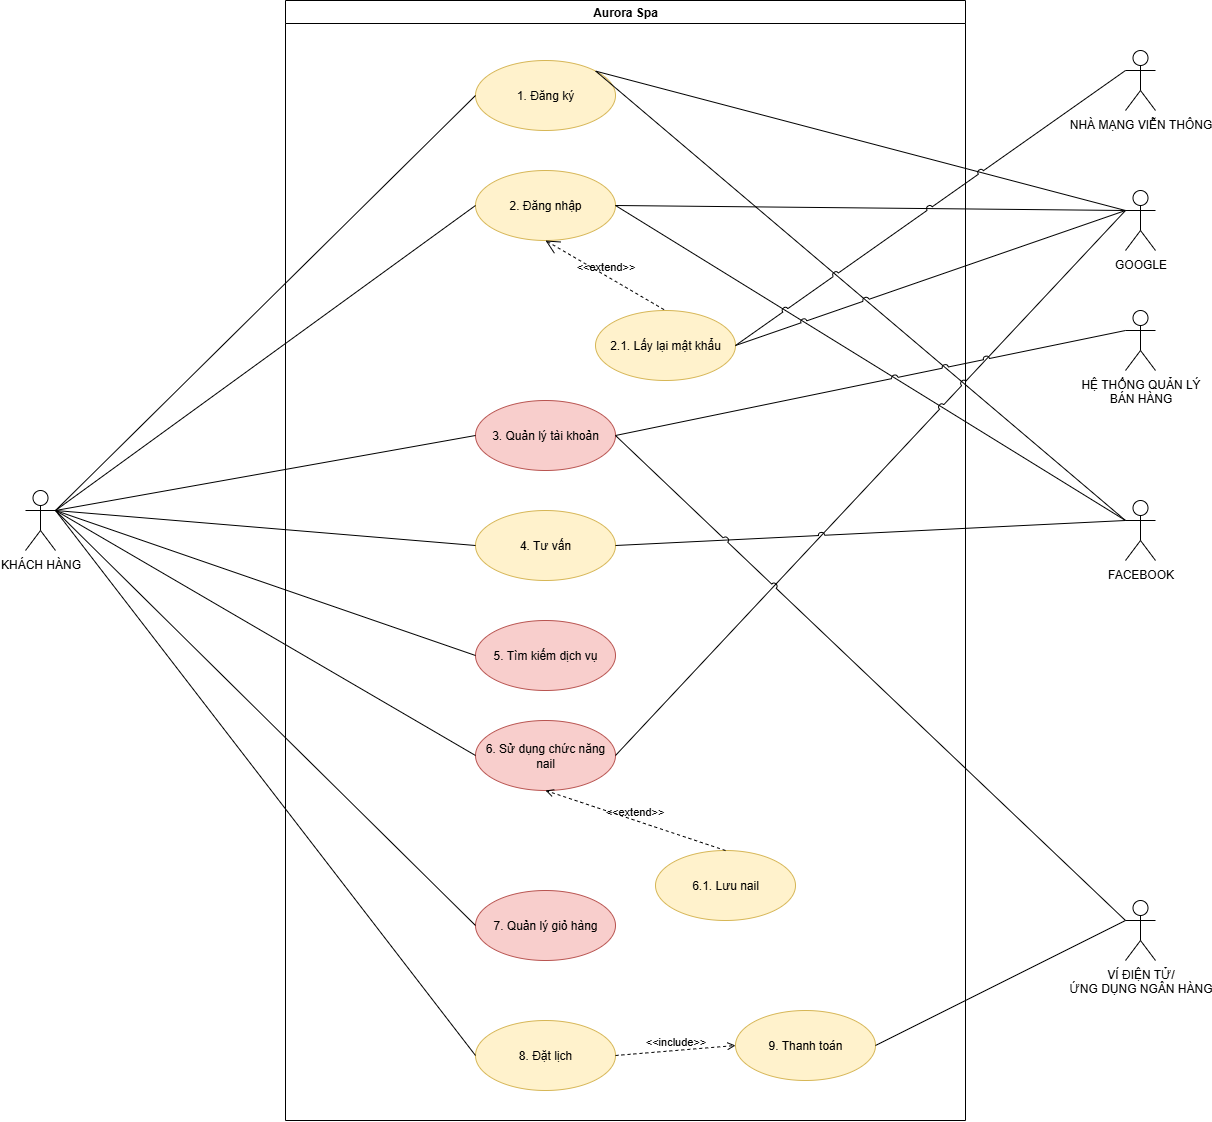

The diagram above was exported from draw.io. Its source (the exported page's mxGraphModel, read from the mxfile embedded in the PNG):
<mxGraphModel dx="1747" dy="3443" grid="1" gridSize="10" guides="1" tooltips="1" connect="1" arrows="1" fold="1" page="1" pageScale="1" pageWidth="3300" pageHeight="2339" math="0" shadow="0">
  <root>
    <mxCell id="0" />
    <mxCell id="1" parent="0" />
    <mxCell id="PDIi3vkDYkXhx39LqODo-1" value="KHÁCH HÀNG" style="shape=umlActor;verticalLabelPosition=bottom;verticalAlign=top;html=1;" parent="1" vertex="1">
      <mxGeometry x="40" y="170" width="30" height="60" as="geometry" />
    </mxCell>
    <mxCell id="PDIi3vkDYkXhx39LqODo-3" value="1. Đăng ký" style="ellipse;whiteSpace=wrap;html=1;fillColor=#fff2cc;strokeColor=#d6b656;" parent="1" vertex="1">
      <mxGeometry x="490" y="-260" width="140" height="70" as="geometry" />
    </mxCell>
    <mxCell id="PDIi3vkDYkXhx39LqODo-4" value="2. Đăng nhập" style="ellipse;whiteSpace=wrap;html=1;fillColor=#fff2cc;strokeColor=#d6b656;" parent="1" vertex="1">
      <mxGeometry x="490" y="-150" width="140" height="70" as="geometry" />
    </mxCell>
    <mxCell id="PDIi3vkDYkXhx39LqODo-5" value="3. Quản lý tài khoản" style="ellipse;whiteSpace=wrap;html=1;fillColor=#f8cecc;strokeColor=#b85450;" parent="1" vertex="1">
      <mxGeometry x="490" y="80" width="140" height="70" as="geometry" />
    </mxCell>
    <mxCell id="PDIi3vkDYkXhx39LqODo-6" value="4. Tư vấn" style="ellipse;whiteSpace=wrap;html=1;fillColor=#fff2cc;strokeColor=#d6b656;" parent="1" vertex="1">
      <mxGeometry x="490" y="190" width="140" height="70" as="geometry" />
    </mxCell>
    <mxCell id="PDIi3vkDYkXhx39LqODo-7" value="5. Tìm kiếm dịch vụ" style="ellipse;whiteSpace=wrap;html=1;fillColor=#f8cecc;strokeColor=#b85450;" parent="1" vertex="1">
      <mxGeometry x="490" y="300" width="140" height="70" as="geometry" />
    </mxCell>
    <mxCell id="PDIi3vkDYkXhx39LqODo-8" value="6. Sử dụng chức năng nail" style="ellipse;whiteSpace=wrap;html=1;fillColor=#f8cecc;strokeColor=#b85450;" parent="1" vertex="1">
      <mxGeometry x="490" y="400" width="140" height="70" as="geometry" />
    </mxCell>
    <mxCell id="OmTzQVvdojj-slyi2mEy-1" value="9. Thanh toán" style="ellipse;whiteSpace=wrap;html=1;fillColor=#fff2cc;strokeColor=#d6b656;" parent="1" vertex="1">
      <mxGeometry x="750" y="690" width="140" height="70" as="geometry" />
    </mxCell>
    <mxCell id="OmTzQVvdojj-slyi2mEy-2" value="8. Đặt lịch" style="ellipse;whiteSpace=wrap;html=1;fillColor=#fff2cc;strokeColor=#d6b656;" parent="1" vertex="1">
      <mxGeometry x="490" y="700" width="140" height="70" as="geometry" />
    </mxCell>
    <mxCell id="OmTzQVvdojj-slyi2mEy-3" value="7. Quản lý giỏ hàng" style="ellipse;whiteSpace=wrap;html=1;fillColor=#f8cecc;strokeColor=#b85450;" parent="1" vertex="1">
      <mxGeometry x="490" y="570" width="140" height="70" as="geometry" />
    </mxCell>
    <mxCell id="LZ3Qd8-xhvk8pDeXs3cU-3" value="" style="endArrow=none;endFill=1;endSize=12;html=1;rounded=0;exitX=1;exitY=0.3333333333333333;exitDx=0;exitDy=0;exitPerimeter=0;entryX=0;entryY=0.5;entryDx=0;entryDy=0;startFill=0;" parent="1" source="PDIi3vkDYkXhx39LqODo-1" target="PDIi3vkDYkXhx39LqODo-3" edge="1">
      <mxGeometry width="160" relative="1" as="geometry">
        <mxPoint x="160" y="230" as="sourcePoint" />
        <mxPoint x="320" y="230" as="targetPoint" />
      </mxGeometry>
    </mxCell>
    <mxCell id="LZ3Qd8-xhvk8pDeXs3cU-7" value="" style="endArrow=none;endFill=1;endSize=12;html=1;rounded=0;exitX=1;exitY=0.3333333333333333;exitDx=0;exitDy=0;exitPerimeter=0;entryX=0;entryY=0.5;entryDx=0;entryDy=0;startFill=0;" parent="1" source="PDIi3vkDYkXhx39LqODo-1" target="PDIi3vkDYkXhx39LqODo-6" edge="1">
      <mxGeometry width="160" relative="1" as="geometry">
        <mxPoint x="310" y="290" as="sourcePoint" />
        <mxPoint x="470" y="290" as="targetPoint" />
      </mxGeometry>
    </mxCell>
    <mxCell id="LZ3Qd8-xhvk8pDeXs3cU-8" value="" style="endArrow=none;endFill=1;endSize=12;html=1;rounded=0;exitX=1;exitY=0.3333333333333333;exitDx=0;exitDy=0;exitPerimeter=0;entryX=0;entryY=0.5;entryDx=0;entryDy=0;startFill=0;" parent="1" source="PDIi3vkDYkXhx39LqODo-1" target="PDIi3vkDYkXhx39LqODo-7" edge="1">
      <mxGeometry width="160" relative="1" as="geometry">
        <mxPoint x="310" y="430" as="sourcePoint" />
        <mxPoint x="470" y="430" as="targetPoint" />
      </mxGeometry>
    </mxCell>
    <mxCell id="LZ3Qd8-xhvk8pDeXs3cU-11" value="6.1. Lưu nail" style="ellipse;whiteSpace=wrap;html=1;fillColor=#fff2cc;strokeColor=#d6b656;" parent="1" vertex="1">
      <mxGeometry x="670" y="530" width="140" height="70" as="geometry" />
    </mxCell>
    <mxCell id="1e-zAFVX_Pn34FPbTGjy-1" value="&amp;lt;&amp;lt;extend&amp;gt;&amp;gt;" style="html=1;verticalAlign=bottom;labelBackgroundColor=none;endArrow=open;endFill=0;dashed=1;rounded=0;entryX=0.5;entryY=1;entryDx=0;entryDy=0;exitX=0.5;exitY=0;exitDx=0;exitDy=0;" parent="1" source="LZ3Qd8-xhvk8pDeXs3cU-11" target="PDIi3vkDYkXhx39LqODo-8" edge="1">
      <mxGeometry width="160" relative="1" as="geometry">
        <mxPoint x="520" y="520" as="sourcePoint" />
        <mxPoint x="560" y="530" as="targetPoint" />
      </mxGeometry>
    </mxCell>
    <mxCell id="1e-zAFVX_Pn34FPbTGjy-5" value="" style="endArrow=none;html=1;rounded=0;exitX=1;exitY=0.3333333333333333;exitDx=0;exitDy=0;exitPerimeter=0;entryX=0;entryY=0.5;entryDx=0;entryDy=0;" parent="1" source="PDIi3vkDYkXhx39LqODo-1" target="PDIi3vkDYkXhx39LqODo-8" edge="1">
      <mxGeometry width="50" height="50" relative="1" as="geometry">
        <mxPoint x="320" y="530" as="sourcePoint" />
        <mxPoint x="370" y="480" as="targetPoint" />
      </mxGeometry>
    </mxCell>
    <mxCell id="1e-zAFVX_Pn34FPbTGjy-6" value="" style="endArrow=none;html=1;rounded=0;entryX=0;entryY=0.5;entryDx=0;entryDy=0;" parent="1" target="OmTzQVvdojj-slyi2mEy-3" edge="1">
      <mxGeometry width="50" height="50" relative="1" as="geometry">
        <mxPoint x="70" y="190" as="sourcePoint" />
        <mxPoint x="330" y="580" as="targetPoint" />
      </mxGeometry>
    </mxCell>
    <mxCell id="1e-zAFVX_Pn34FPbTGjy-7" value="&amp;lt;&amp;lt;include&amp;gt;&amp;gt;" style="html=1;verticalAlign=bottom;labelBackgroundColor=none;endArrow=open;endFill=0;dashed=1;rounded=0;exitX=1;exitY=0.5;exitDx=0;exitDy=0;entryX=0;entryY=0.5;entryDx=0;entryDy=0;" parent="1" source="OmTzQVvdojj-slyi2mEy-2" target="OmTzQVvdojj-slyi2mEy-1" edge="1">
      <mxGeometry width="160" relative="1" as="geometry">
        <mxPoint x="580" y="650" as="sourcePoint" />
        <mxPoint x="740" y="650" as="targetPoint" />
      </mxGeometry>
    </mxCell>
    <mxCell id="9oVk54G33CWHNNlkwDU--13" value="FACEBOOK" style="shape=umlActor;verticalLabelPosition=bottom;verticalAlign=top;html=1;" parent="1" vertex="1">
      <mxGeometry x="1140" y="180" width="30" height="60" as="geometry" />
    </mxCell>
    <mxCell id="9oVk54G33CWHNNlkwDU--18" value="" style="endArrow=none;html=1;rounded=0;exitX=1;exitY=0;exitDx=0;exitDy=0;entryX=0;entryY=0.3333333333333333;entryDx=0;entryDy=0;entryPerimeter=0;" parent="1" source="PDIi3vkDYkXhx39LqODo-3" target="9oVk54G33CWHNNlkwDU--13" edge="1">
      <mxGeometry width="50" height="50" relative="1" as="geometry">
        <mxPoint x="620" y="130" as="sourcePoint" />
        <mxPoint x="660" y="80" as="targetPoint" />
      </mxGeometry>
    </mxCell>
    <mxCell id="9oVk54G33CWHNNlkwDU--19" value="" style="endArrow=none;html=1;rounded=0;exitX=1;exitY=0.5;exitDx=0;exitDy=0;entryX=0;entryY=0.3333333333333333;entryDx=0;entryDy=0;entryPerimeter=0;" parent="1" source="PDIi3vkDYkXhx39LqODo-4" target="9oVk54G33CWHNNlkwDU--13" edge="1">
      <mxGeometry width="50" height="50" relative="1" as="geometry">
        <mxPoint x="980" y="-80" as="sourcePoint" />
        <mxPoint x="1451" y="-150" as="targetPoint" />
      </mxGeometry>
    </mxCell>
    <mxCell id="9oVk54G33CWHNNlkwDU--20" value="GOOGLE" style="shape=umlActor;verticalLabelPosition=bottom;verticalAlign=top;html=1;" parent="1" vertex="1">
      <mxGeometry x="1140" y="-130" width="30" height="60" as="geometry" />
    </mxCell>
    <mxCell id="9oVk54G33CWHNNlkwDU--22" value="" style="endArrow=none;html=1;rounded=0;exitX=1;exitY=0;exitDx=0;exitDy=0;entryX=0;entryY=0.3333333333333333;entryDx=0;entryDy=0;entryPerimeter=0;" parent="1" source="PDIi3vkDYkXhx39LqODo-3" target="9oVk54G33CWHNNlkwDU--20" edge="1">
      <mxGeometry width="50" height="50" relative="1" as="geometry">
        <mxPoint x="690" y="-50" as="sourcePoint" />
        <mxPoint x="1161" y="-120" as="targetPoint" />
      </mxGeometry>
    </mxCell>
    <mxCell id="9oVk54G33CWHNNlkwDU--23" value="" style="endArrow=none;html=1;rounded=0;exitX=1;exitY=0.5;exitDx=0;exitDy=0;entryX=0;entryY=0.3333333333333333;entryDx=0;entryDy=0;entryPerimeter=0;" parent="1" source="PDIi3vkDYkXhx39LqODo-4" target="9oVk54G33CWHNNlkwDU--20" edge="1">
      <mxGeometry width="50" height="50" relative="1" as="geometry">
        <mxPoint x="920" y="-60" as="sourcePoint" />
        <mxPoint x="1391" y="-270" as="targetPoint" />
      </mxGeometry>
    </mxCell>
    <mxCell id="9oVk54G33CWHNNlkwDU--24" value="2.1. Lấy lại mật khẩu" style="ellipse;whiteSpace=wrap;html=1;fillColor=#fff2cc;strokeColor=#d6b656;" parent="1" vertex="1">
      <mxGeometry x="610" y="-10" width="140" height="70" as="geometry" />
    </mxCell>
    <mxCell id="9oVk54G33CWHNNlkwDU--25" value="&amp;lt;&amp;lt;extend&amp;gt;&amp;gt;" style="edgeStyle=none;html=1;startArrow=open;endArrow=none;startSize=12;verticalAlign=bottom;dashed=1;labelBackgroundColor=none;rounded=0;exitX=0.5;exitY=1;exitDx=0;exitDy=0;entryX=0.5;entryY=0;entryDx=0;entryDy=0;" parent="1" source="PDIi3vkDYkXhx39LqODo-4" target="9oVk54G33CWHNNlkwDU--24" edge="1">
      <mxGeometry width="160" relative="1" as="geometry">
        <mxPoint x="560" y="290" as="sourcePoint" />
        <mxPoint x="720" y="290" as="targetPoint" />
      </mxGeometry>
    </mxCell>
    <mxCell id="5yRFOnOfLqp3C8-VosGW-1" value="NHÀ MẠNG VIỄN THÔNG" style="shape=umlActor;verticalLabelPosition=bottom;verticalAlign=top;html=1;" parent="1" vertex="1">
      <mxGeometry x="1140" y="-270" width="30" height="60" as="geometry" />
    </mxCell>
    <mxCell id="5yRFOnOfLqp3C8-VosGW-3" value="" style="endArrow=none;html=1;rounded=0;exitX=1;exitY=0.5;exitDx=0;exitDy=0;entryX=0;entryY=0.3333333333333333;entryDx=0;entryDy=0;entryPerimeter=0;jumpStyle=arc;" parent="1" source="9oVk54G33CWHNNlkwDU--24" target="5yRFOnOfLqp3C8-VosGW-1" edge="1">
      <mxGeometry width="50" height="50" relative="1" as="geometry">
        <mxPoint x="880" y="-50" as="sourcePoint" />
        <mxPoint x="1351" y="-260" as="targetPoint" />
      </mxGeometry>
    </mxCell>
    <mxCell id="5yRFOnOfLqp3C8-VosGW-4" value="" style="endArrow=none;html=1;rounded=0;exitX=1;exitY=0.5;exitDx=0;exitDy=0;entryX=0;entryY=0.3333333333333333;entryDx=0;entryDy=0;entryPerimeter=0;jumpStyle=arc;" parent="1" source="9oVk54G33CWHNNlkwDU--24" target="9oVk54G33CWHNNlkwDU--20" edge="1">
      <mxGeometry width="50" height="50" relative="1" as="geometry">
        <mxPoint x="920" y="275" as="sourcePoint" />
        <mxPoint x="1390" y="-290" as="targetPoint" />
      </mxGeometry>
    </mxCell>
    <mxCell id="aIUFKGxRfkUK2MVUiIpr-1" value="" style="endArrow=none;html=1;rounded=0;exitX=1;exitY=0.5;exitDx=0;exitDy=0;entryX=0;entryY=0.3333333333333333;entryDx=0;entryDy=0;entryPerimeter=0;jumpStyle=arc;" parent="1" source="PDIi3vkDYkXhx39LqODo-8" target="9oVk54G33CWHNNlkwDU--20" edge="1">
      <mxGeometry width="50" height="50" relative="1" as="geometry">
        <mxPoint x="649.4974746830585" y="360.25126265847075" as="sourcePoint" />
        <mxPoint x="1490" y="-200" as="targetPoint" />
      </mxGeometry>
    </mxCell>
    <mxCell id="aIUFKGxRfkUK2MVUiIpr-3" value="" style="endArrow=none;html=1;rounded=0;exitX=1;exitY=0.5;exitDx=0;exitDy=0;entryX=0;entryY=0.3333333333333333;entryDx=0;entryDy=0;entryPerimeter=0;jumpStyle=arc;" parent="1" source="PDIi3vkDYkXhx39LqODo-6" target="9oVk54G33CWHNNlkwDU--13" edge="1">
      <mxGeometry width="50" height="50" relative="1" as="geometry">
        <mxPoint x="970" y="95" as="sourcePoint" />
        <mxPoint x="1600" y="-90" as="targetPoint" />
      </mxGeometry>
    </mxCell>
    <mxCell id="aIUFKGxRfkUK2MVUiIpr-5" value="VÍ ĐIỆN TỬ/&lt;div&gt;ỨNG DỤNG NGÂN HÀNG&lt;/div&gt;" style="shape=umlActor;verticalLabelPosition=bottom;verticalAlign=top;html=1;" parent="1" vertex="1">
      <mxGeometry x="1140" y="580" width="30" height="60" as="geometry" />
    </mxCell>
    <mxCell id="aIUFKGxRfkUK2MVUiIpr-6" value="" style="edgeStyle=none;html=1;endArrow=none;verticalAlign=bottom;rounded=0;exitX=1;exitY=0.5;exitDx=0;exitDy=0;entryX=0;entryY=0.3333333333333333;entryDx=0;entryDy=0;entryPerimeter=0;" parent="1" source="OmTzQVvdojj-slyi2mEy-1" target="aIUFKGxRfkUK2MVUiIpr-5" edge="1">
      <mxGeometry width="160" relative="1" as="geometry">
        <mxPoint x="439.99999999999704" y="1085" as="sourcePoint" />
        <mxPoint x="750" y="770" as="targetPoint" />
      </mxGeometry>
    </mxCell>
    <mxCell id="60hoBTeBdQYOddz26VlB-1" value="" style="endArrow=none;html=1;rounded=0;exitX=1;exitY=0.3333333333333333;exitDx=0;exitDy=0;exitPerimeter=0;entryX=0;entryY=0.5;entryDx=0;entryDy=0;" parent="1" source="PDIi3vkDYkXhx39LqODo-1" target="PDIi3vkDYkXhx39LqODo-4" edge="1">
      <mxGeometry width="50" height="50" relative="1" as="geometry">
        <mxPoint x="570" y="230" as="sourcePoint" />
        <mxPoint x="620" y="180" as="targetPoint" />
      </mxGeometry>
    </mxCell>
    <mxCell id="60hoBTeBdQYOddz26VlB-2" value="" style="endArrow=none;html=1;rounded=0;exitX=1;exitY=0.3333333333333333;exitDx=0;exitDy=0;exitPerimeter=0;entryX=0;entryY=0.5;entryDx=0;entryDy=0;" parent="1" source="PDIi3vkDYkXhx39LqODo-1" target="PDIi3vkDYkXhx39LqODo-5" edge="1">
      <mxGeometry width="50" height="50" relative="1" as="geometry">
        <mxPoint x="570" y="50" as="sourcePoint" />
        <mxPoint x="620" as="targetPoint" />
      </mxGeometry>
    </mxCell>
    <mxCell id="msVcaD61rfnbZb3o0u3T-1" value="HỆ THỐNG QUẢN LÝ&lt;div&gt;BÁN HÀNG&lt;/div&gt;" style="shape=umlActor;verticalLabelPosition=bottom;verticalAlign=top;html=1;" parent="1" vertex="1">
      <mxGeometry x="1140" y="-10" width="30" height="60" as="geometry" />
    </mxCell>
    <mxCell id="msVcaD61rfnbZb3o0u3T-2" value="" style="endArrow=none;html=1;rounded=0;exitX=1;exitY=0.5;exitDx=0;exitDy=0;entryX=0;entryY=0.3333333333333333;entryDx=0;entryDy=0;entryPerimeter=0;jumpStyle=arc;" parent="1" source="PDIi3vkDYkXhx39LqODo-5" target="msVcaD61rfnbZb3o0u3T-1" edge="1">
      <mxGeometry width="50" height="50" relative="1" as="geometry">
        <mxPoint x="980" y="90" as="sourcePoint" />
        <mxPoint x="1030" y="40" as="targetPoint" />
      </mxGeometry>
    </mxCell>
    <mxCell id="qV8cyjd10P2kKsN3sbPC-1" value="" style="endArrow=none;html=1;rounded=0;entryX=1;entryY=0.3333333333333333;entryDx=0;entryDy=0;entryPerimeter=0;exitX=0;exitY=0.5;exitDx=0;exitDy=0;" parent="1" source="OmTzQVvdojj-slyi2mEy-2" target="PDIi3vkDYkXhx39LqODo-1" edge="1">
      <mxGeometry width="50" height="50" relative="1" as="geometry">
        <mxPoint x="680" y="640" as="sourcePoint" />
        <mxPoint x="730" y="590" as="targetPoint" />
      </mxGeometry>
    </mxCell>
    <mxCell id="qV8cyjd10P2kKsN3sbPC-2" value="" style="endArrow=none;html=1;rounded=0;exitX=1;exitY=0.5;exitDx=0;exitDy=0;entryX=0;entryY=0.3333333333333333;entryDx=0;entryDy=0;entryPerimeter=0;jumpStyle=arc;" parent="1" source="PDIi3vkDYkXhx39LqODo-5" target="aIUFKGxRfkUK2MVUiIpr-5" edge="1">
      <mxGeometry width="50" height="50" relative="1" as="geometry">
        <mxPoint x="850" y="310" as="sourcePoint" />
        <mxPoint x="900" y="260" as="targetPoint" />
      </mxGeometry>
    </mxCell>
    <mxCell id="qV8cyjd10P2kKsN3sbPC-3" value="Aurora Spa" style="swimlane;whiteSpace=wrap;html=1;" parent="1" vertex="1">
      <mxGeometry x="300" y="-320" width="680" height="1120" as="geometry" />
    </mxCell>
  </root>
</mxGraphModel>